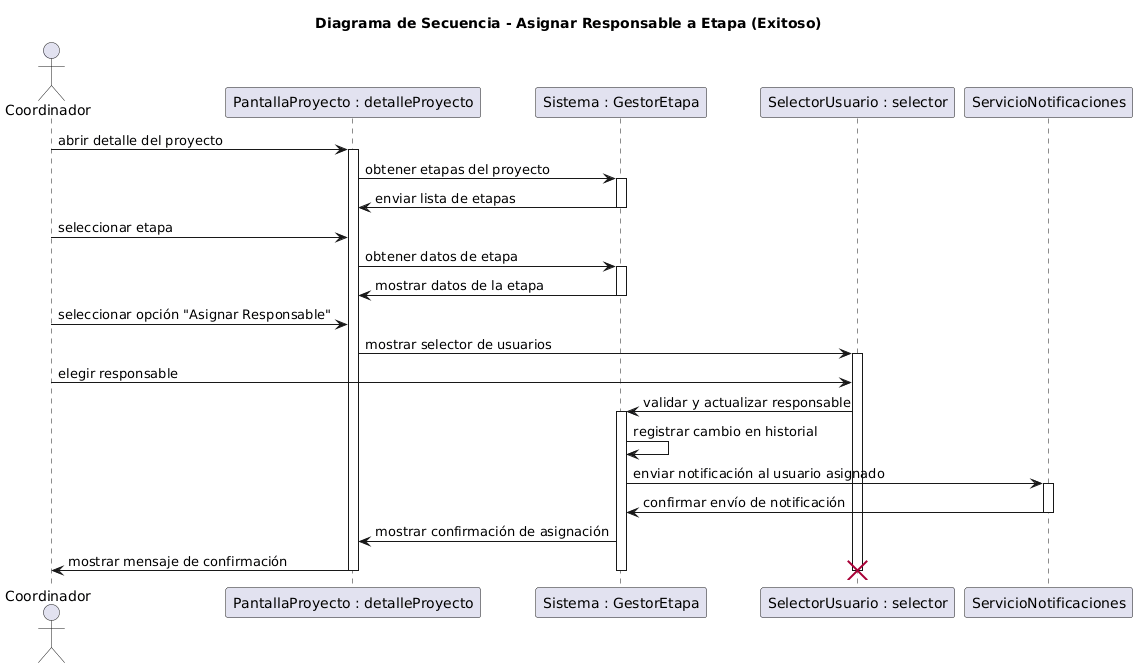

The diagram above was rendered by PlantUML. Its source (embedded in the PNG):
@startuml
title Diagrama de Secuencia - Asignar Responsable a Etapa (Exitoso)

actor Coordinador
participant "PantallaProyecto : detalleProyecto" as PantallaProyecto
participant "Sistema : GestorEtapa" as Sistema
participant "SelectorUsuario : selector" as SelectorUsuario
participant ServicioNotificaciones

'--- Inicio del flujo ---
Coordinador -> PantallaProyecto : abrir detalle del proyecto
activate PantallaProyecto

PantallaProyecto -> Sistema : obtener etapas del proyecto
activate Sistema
Sistema -> PantallaProyecto : enviar lista de etapas
deactivate Sistema

Coordinador -> PantallaProyecto : seleccionar etapa
PantallaProyecto -> Sistema : obtener datos de etapa
activate Sistema
Sistema -> PantallaProyecto : mostrar datos de la etapa
deactivate Sistema

Coordinador -> PantallaProyecto : seleccionar opción "Asignar Responsable"
PantallaProyecto -> SelectorUsuario : mostrar selector de usuarios
activate SelectorUsuario

Coordinador -> SelectorUsuario : elegir responsable
SelectorUsuario -> Sistema : validar y actualizar responsable
activate Sistema

Sistema -> Sistema : registrar cambio en historial
Sistema -> ServicioNotificaciones : enviar notificación al usuario asignado
activate ServicioNotificaciones
ServicioNotificaciones -> Sistema : confirmar envío de notificación
deactivate ServicioNotificaciones

Sistema -> PantallaProyecto : mostrar confirmación de asignación

PantallaProyecto -> Coordinador : mostrar mensaje de confirmación

deactivate Sistema
deactivate PantallaProyecto
deactivate SelectorUsuario
destroy SelectorUsuario
@enduml